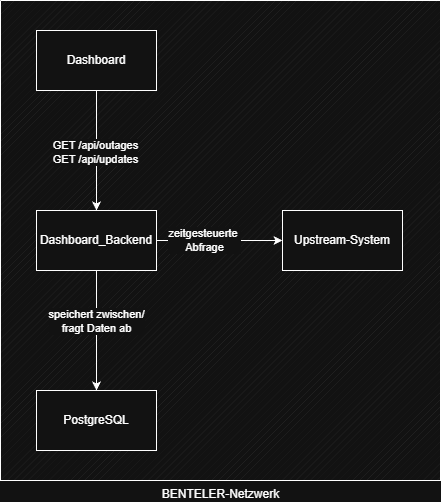

The diagram above was exported from draw.io. Its source (the exported page's mxGraphModel, read from the mxfile embedded in the PNG):
<mxGraphModel dx="1426" dy="4284" grid="1" gridSize="10" guides="1" tooltips="1" connect="1" arrows="1" fold="1" page="1" pageScale="1" pageWidth="827" pageHeight="1169" math="0" shadow="0">
  <root>
    <mxCell id="0" />
    <mxCell id="1" parent="0" />
    <mxCell id="1zmbUK8QKKH58gwHbl0l-12" value="BENTELER-Netzwerk" style="verticalLabelPosition=bottom;verticalAlign=top;html=1;shape=mxgraph.basic.patternFillRect;fillStyle=diag;step=5;fillStrokeWidth=0.2;fillStrokeColor=#dddddd;" vertex="1" parent="1">
      <mxGeometry x="194" y="-2950" width="440" height="480" as="geometry" />
    </mxCell>
    <mxCell id="1zmbUK8QKKH58gwHbl0l-13" value="Upstream-System" style="rounded=0;whiteSpace=wrap;html=1;" vertex="1" parent="1">
      <mxGeometry x="476" y="-2740" width="120" height="60" as="geometry" />
    </mxCell>
    <mxCell id="1zmbUK8QKKH58gwHbl0l-14" value="Dashboard_Backend" style="rounded=0;whiteSpace=wrap;html=1;" vertex="1" parent="1">
      <mxGeometry x="230" y="-2740" width="120" height="60" as="geometry" />
    </mxCell>
    <mxCell id="1zmbUK8QKKH58gwHbl0l-15" value="" style="endArrow=classic;html=1;rounded=0;" edge="1" parent="1" source="1zmbUK8QKKH58gwHbl0l-14" target="1zmbUK8QKKH58gwHbl0l-13">
      <mxGeometry width="50" height="50" relative="1" as="geometry">
        <mxPoint x="266" y="-2960" as="sourcePoint" />
        <mxPoint x="316" y="-3000" as="targetPoint" />
      </mxGeometry>
    </mxCell>
    <mxCell id="1zmbUK8QKKH58gwHbl0l-16" value="zeitgesteuerte&amp;nbsp;&lt;div&gt;Abfrage&lt;/div&gt;" style="edgeLabel;html=1;align=center;verticalAlign=middle;resizable=0;points=[];" vertex="1" connectable="0" parent="1zmbUK8QKKH58gwHbl0l-15">
      <mxGeometry x="-0.2492" y="1" relative="1" as="geometry">
        <mxPoint as="offset" />
      </mxGeometry>
    </mxCell>
    <mxCell id="1zmbUK8QKKH58gwHbl0l-18" value="PostgreSQL" style="rounded=0;whiteSpace=wrap;html=1;" vertex="1" parent="1">
      <mxGeometry x="230" y="-2560" width="120" height="60" as="geometry" />
    </mxCell>
    <mxCell id="1zmbUK8QKKH58gwHbl0l-28" value="" style="endArrow=classic;html=1;rounded=0;entryX=0.5;entryY=0;entryDx=0;entryDy=0;exitX=0.5;exitY=1;exitDx=0;exitDy=0;" edge="1" parent="1" source="1zmbUK8QKKH58gwHbl0l-14" target="1zmbUK8QKKH58gwHbl0l-18">
      <mxGeometry width="50" height="50" relative="1" as="geometry">
        <mxPoint x="256" y="-2670" as="sourcePoint" />
        <mxPoint x="486" y="-2480" as="targetPoint" />
      </mxGeometry>
    </mxCell>
    <mxCell id="1zmbUK8QKKH58gwHbl0l-29" value="speichert zwischen/&lt;br&gt;fragt Daten ab" style="edgeLabel;html=1;align=center;verticalAlign=middle;resizable=0;points=[];" vertex="1" connectable="0" parent="1zmbUK8QKKH58gwHbl0l-28">
      <mxGeometry x="-0.2" y="-1" relative="1" as="geometry">
        <mxPoint y="2" as="offset" />
      </mxGeometry>
    </mxCell>
    <mxCell id="1zmbUK8QKKH58gwHbl0l-35" value="" style="endArrow=classic;html=1;rounded=0;entryX=0.5;entryY=0;entryDx=0;entryDy=0;exitX=0.5;exitY=1;exitDx=0;exitDy=0;" edge="1" parent="1" source="1zmbUK8QKKH58gwHbl0l-36" target="1zmbUK8QKKH58gwHbl0l-14">
      <mxGeometry width="50" height="50" relative="1" as="geometry">
        <mxPoint x="290" y="-2840" as="sourcePoint" />
        <mxPoint x="426" y="-2590" as="targetPoint" />
      </mxGeometry>
    </mxCell>
    <mxCell id="1zmbUK8QKKH58gwHbl0l-37" value="GET /api/outages&lt;br&gt;GET /api/updates" style="edgeLabel;html=1;align=center;verticalAlign=middle;resizable=0;points=[];" vertex="1" connectable="0" parent="1zmbUK8QKKH58gwHbl0l-35">
      <mxGeometry x="0.02" y="-2" relative="1" as="geometry">
        <mxPoint as="offset" />
      </mxGeometry>
    </mxCell>
    <mxCell id="1zmbUK8QKKH58gwHbl0l-36" value="Dashboard" style="rounded=0;whiteSpace=wrap;html=1;" vertex="1" parent="1">
      <mxGeometry x="230" y="-2920" width="120" height="60" as="geometry" />
    </mxCell>
  </root>
</mxGraphModel>